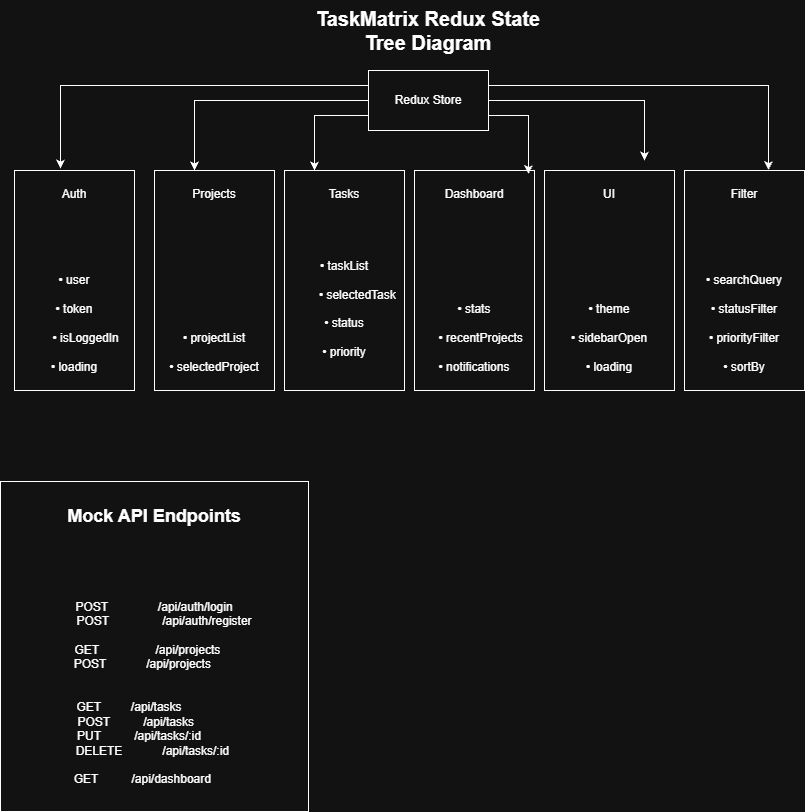

The diagram above was exported from draw.io. Its source (the exported page's mxGraphModel, read from the mxfile embedded in the PNG):
<mxGraphModel dx="1857" dy="527" grid="1" gridSize="10" guides="1" tooltips="1" connect="1" arrows="1" fold="1" page="1" pageScale="1" pageWidth="827" pageHeight="1169" math="0" shadow="0">
  <root>
    <mxCell id="0" />
    <mxCell id="1" parent="0" />
    <mxCell id="r8i84KjUgdS4085L_6Kh-8" edge="1" parent="1" source="ysWjfqIMwFwqWJPM2Swb-1" style="edgeStyle=orthogonalEdgeStyle;rounded=0;orthogonalLoop=1;jettySize=auto;html=1;exitX=0;exitY=0.75;exitDx=0;exitDy=0;entryX=0.25;entryY=0;entryDx=0;entryDy=0;" target="ysWjfqIMwFwqWJPM2Swb-4">
      <mxGeometry relative="1" as="geometry" />
    </mxCell>
    <mxCell id="r8i84KjUgdS4085L_6Kh-11" edge="1" parent="1" source="ysWjfqIMwFwqWJPM2Swb-1" style="edgeStyle=orthogonalEdgeStyle;rounded=0;orthogonalLoop=1;jettySize=auto;html=1;exitX=1;exitY=0.5;exitDx=0;exitDy=0;">
      <mxGeometry relative="1" as="geometry">
        <mxPoint x="630" y="170" as="targetPoint" />
      </mxGeometry>
    </mxCell>
    <mxCell id="ysWjfqIMwFwqWJPM2Swb-1" parent="1" style="rounded=0;whiteSpace=wrap;html=1;" value="Redux Store" vertex="1">
      <mxGeometry height="60" width="120" x="354" y="80" as="geometry" />
    </mxCell>
    <mxCell id="ysWjfqIMwFwqWJPM2Swb-2" parent="1" style="rounded=0;whiteSpace=wrap;html=1;" value="&lt;div&gt;UI&lt;/div&gt;&lt;div&gt;&lt;br&gt;&lt;/div&gt;&lt;div&gt;&lt;br&gt;&lt;/div&gt;&lt;div&gt;&lt;br&gt;&lt;/div&gt;&lt;div&gt;&lt;br&gt;&lt;/div&gt;&lt;div&gt;&lt;br&gt;&lt;/div&gt;&lt;div&gt;&lt;br&gt;&lt;/div&gt;&lt;div&gt;&lt;br&gt;&lt;/div&gt;&lt;div&gt;• theme&lt;/div&gt;&lt;div&gt;&lt;br&gt;&lt;/div&gt;&lt;div&gt;• sidebarOpen&lt;/div&gt;&lt;div&gt;&lt;br&gt;&lt;/div&gt;&lt;div&gt;• loading&lt;/div&gt;" vertex="1">
      <mxGeometry height="220" width="130" x="530" y="180" as="geometry" />
    </mxCell>
    <mxCell id="ysWjfqIMwFwqWJPM2Swb-7" edge="1" parent="1" source="ysWjfqIMwFwqWJPM2Swb-3" style="edgeStyle=orthogonalEdgeStyle;rounded=0;orthogonalLoop=1;jettySize=auto;html=1;exitX=1;exitY=1;exitDx=0;exitDy=0;entryX=1;entryY=1;entryDx=0;entryDy=0;" target="ysWjfqIMwFwqWJPM2Swb-3">
      <mxGeometry relative="1" as="geometry">
        <mxPoint x="600" y="170" as="targetPoint" />
      </mxGeometry>
    </mxCell>
    <mxCell id="ysWjfqIMwFwqWJPM2Swb-3" parent="1" style="rounded=0;whiteSpace=wrap;html=1;" value="&lt;div&gt;Dashboard&lt;/div&gt;&lt;div&gt;&lt;span style=&quot;background-color: transparent; color: light-dark(rgb(0, 0, 0), rgb(255, 255, 255));&quot;&gt;&lt;br&gt;&lt;/span&gt;&lt;/div&gt;&lt;div&gt;&lt;span style=&quot;background-color: transparent; color: light-dark(rgb(0, 0, 0), rgb(255, 255, 255));&quot;&gt;&lt;br&gt;&lt;/span&gt;&lt;/div&gt;&lt;div&gt;&lt;span style=&quot;background-color: transparent; color: light-dark(rgb(0, 0, 0), rgb(255, 255, 255));&quot;&gt;&lt;br&gt;&lt;/span&gt;&lt;/div&gt;&lt;div&gt;&lt;span style=&quot;background-color: transparent; color: light-dark(rgb(0, 0, 0), rgb(255, 255, 255));&quot;&gt;&lt;br&gt;&lt;/span&gt;&lt;/div&gt;&lt;div&gt;&lt;span style=&quot;background-color: transparent; color: light-dark(rgb(0, 0, 0), rgb(255, 255, 255));&quot;&gt;&lt;br&gt;&lt;/span&gt;&lt;/div&gt;&lt;div&gt;&lt;span style=&quot;background-color: transparent; color: light-dark(rgb(0, 0, 0), rgb(255, 255, 255));&quot;&gt;&lt;br&gt;&lt;/span&gt;&lt;/div&gt;&lt;div&gt;&lt;span style=&quot;background-color: transparent; color: light-dark(rgb(0, 0, 0), rgb(255, 255, 255));&quot;&gt;&lt;br&gt;&lt;/span&gt;&lt;/div&gt;&lt;div&gt;&lt;span style=&quot;background-color: transparent; color: light-dark(rgb(0, 0, 0), rgb(255, 255, 255));&quot;&gt;• stats&lt;/span&gt;&lt;/div&gt;&lt;div&gt;&lt;br&gt;&lt;/div&gt;&lt;div&gt;&amp;nbsp; &amp;nbsp; • recentProjects&lt;/div&gt;&lt;div&gt;&lt;br&gt;&lt;/div&gt;&lt;div&gt;• notifications&lt;/div&gt;" vertex="1">
      <mxGeometry height="220" width="120" x="400" y="180" as="geometry" />
    </mxCell>
    <mxCell id="ysWjfqIMwFwqWJPM2Swb-4" parent="1" style="rounded=0;whiteSpace=wrap;html=1;" value="&lt;div&gt;Tasks&lt;/div&gt;&lt;div&gt;&amp;nbsp;&lt;/div&gt;&lt;div&gt;&lt;br&gt;&lt;/div&gt;&lt;div&gt;&lt;br&gt;&lt;/div&gt;&lt;div&gt;&lt;br&gt;&lt;/div&gt;&lt;div&gt;• taskList&lt;/div&gt;&lt;div&gt;&lt;br&gt;&lt;/div&gt;&lt;div&gt;&amp;nbsp; &amp;nbsp; &amp;nbsp; &amp;nbsp; • selectedTask&lt;/div&gt;&lt;div&gt;&lt;br&gt;&lt;/div&gt;&lt;div&gt;• status&lt;/div&gt;&lt;div&gt;&lt;br&gt;&lt;/div&gt;&lt;div&gt;• priority&lt;/div&gt;&lt;div&gt;&lt;br&gt;&lt;/div&gt;" vertex="1">
      <mxGeometry height="220" width="120" x="270" y="180" as="geometry" />
    </mxCell>
    <mxCell id="ysWjfqIMwFwqWJPM2Swb-5" parent="1" style="rounded=0;whiteSpace=wrap;html=1;" value="&lt;div&gt;Projects&lt;/div&gt;&lt;div&gt;&lt;br&gt;&lt;/div&gt;&lt;div&gt;&lt;br&gt;&lt;/div&gt;&lt;div&gt;&lt;br&gt;&lt;/div&gt;&lt;div&gt;&lt;br&gt;&lt;/div&gt;&lt;div&gt;&lt;br&gt;&lt;/div&gt;&lt;div&gt;&lt;br&gt;&lt;/div&gt;&lt;div&gt;&lt;br&gt;&lt;/div&gt;&lt;div&gt;&lt;br&gt;&lt;/div&gt;&lt;div&gt;&lt;br&gt;&lt;/div&gt;&lt;div&gt;&lt;span style=&quot;background-color: transparent; color: light-dark(rgb(0, 0, 0), rgb(255, 255, 255));&quot;&gt;• projectList&lt;/span&gt;&lt;/div&gt;&lt;div&gt;&lt;span style=&quot;background-color: transparent; color: light-dark(rgb(0, 0, 0), rgb(255, 255, 255));&quot;&gt;&lt;br&gt;&lt;/span&gt;&lt;/div&gt;&lt;div&gt;&lt;span style=&quot;background-color: transparent; color: light-dark(rgb(0, 0, 0), rgb(255, 255, 255));&quot;&gt;• selectedProject&lt;/span&gt;&lt;/div&gt;" vertex="1">
      <mxGeometry height="220" width="120" x="140" y="180" as="geometry" />
    </mxCell>
    <mxCell id="ysWjfqIMwFwqWJPM2Swb-6" parent="1" style="rounded=0;whiteSpace=wrap;html=1;" value="&lt;div&gt;Auth&lt;/div&gt;&lt;div&gt;&lt;br&gt;&lt;/div&gt;&lt;div&gt;&lt;br&gt;&lt;/div&gt;&lt;div&gt;&lt;br&gt;&lt;/div&gt;&lt;div&gt;&lt;br&gt;&lt;/div&gt;&lt;div&gt;&lt;br&gt;&lt;/div&gt;&lt;div&gt;&lt;span style=&quot;background-color: transparent; color: light-dark(rgb(0, 0, 0), rgb(255, 255, 255));&quot;&gt;• user&lt;/span&gt;&lt;/div&gt;&lt;div&gt;&lt;span style=&quot;background-color: transparent; color: light-dark(rgb(0, 0, 0), rgb(255, 255, 255));&quot;&gt;&lt;br&gt;&lt;/span&gt;&lt;/div&gt;&lt;div&gt;• token&lt;/div&gt;&lt;div&gt;&lt;br&gt;&lt;/div&gt;&lt;div&gt;&amp;nbsp; &amp;nbsp; &amp;nbsp; &amp;nbsp;• isLoggedIn&lt;/div&gt;&lt;div&gt;&lt;span style=&quot;background-color: transparent; color: light-dark(rgb(0, 0, 0), rgb(255, 255, 255));&quot;&gt;&lt;br&gt;&lt;/span&gt;&lt;/div&gt;&lt;div&gt;&lt;span style=&quot;background-color: transparent; color: light-dark(rgb(0, 0, 0), rgb(255, 255, 255));&quot;&gt;• loading&lt;/span&gt;&lt;/div&gt;" vertex="1">
      <mxGeometry height="220" width="120" y="180" as="geometry" />
    </mxCell>
    <mxCell id="ysWjfqIMwFwqWJPM2Swb-13" parent="1" style="rounded=0;whiteSpace=wrap;html=1;" value="&lt;div&gt;Filter&lt;/div&gt;&lt;div&gt;&lt;br&gt;&lt;/div&gt;&lt;div&gt;&lt;br&gt;&lt;/div&gt;&lt;div&gt;&lt;br&gt;&lt;/div&gt;&lt;div&gt;&lt;br&gt;&lt;/div&gt;&lt;div&gt;&lt;br&gt;&lt;/div&gt;&lt;div&gt;• searchQuery&lt;/div&gt;&lt;div&gt;&lt;br&gt;&lt;/div&gt;&lt;div&gt;• statusFilter&lt;/div&gt;&lt;div&gt;&lt;br&gt;&lt;/div&gt;&lt;div&gt;• priorityFilter&lt;/div&gt;&lt;div&gt;&lt;br&gt;&lt;/div&gt;&lt;div&gt;• sortBy&lt;/div&gt;" vertex="1">
      <mxGeometry height="220" width="120" x="670" y="180" as="geometry" />
    </mxCell>
    <mxCell id="r8i84KjUgdS4085L_6Kh-6" edge="1" parent="1" source="ysWjfqIMwFwqWJPM2Swb-1" style="edgeStyle=orthogonalEdgeStyle;rounded=0;orthogonalLoop=1;jettySize=auto;html=1;exitX=0;exitY=0.25;exitDx=0;exitDy=0;entryX=0.383;entryY=-0.009;entryDx=0;entryDy=0;entryPerimeter=0;" target="ysWjfqIMwFwqWJPM2Swb-6">
      <mxGeometry relative="1" as="geometry" />
    </mxCell>
    <mxCell id="r8i84KjUgdS4085L_6Kh-7" edge="1" parent="1" source="ysWjfqIMwFwqWJPM2Swb-1" style="edgeStyle=orthogonalEdgeStyle;rounded=0;orthogonalLoop=1;jettySize=auto;html=1;exitX=0;exitY=0.5;exitDx=0;exitDy=0;entryX=0.333;entryY=0;entryDx=0;entryDy=0;entryPerimeter=0;" target="ysWjfqIMwFwqWJPM2Swb-5">
      <mxGeometry relative="1" as="geometry" />
    </mxCell>
    <mxCell id="r8i84KjUgdS4085L_6Kh-10" edge="1" parent="1" source="ysWjfqIMwFwqWJPM2Swb-1" style="edgeStyle=orthogonalEdgeStyle;rounded=0;orthogonalLoop=1;jettySize=auto;html=1;exitX=1;exitY=0.25;exitDx=0;exitDy=0;entryX=0.7;entryY=-0.002;entryDx=0;entryDy=0;entryPerimeter=0;" target="ysWjfqIMwFwqWJPM2Swb-13">
      <mxGeometry relative="1" as="geometry" />
    </mxCell>
    <mxCell id="r8i84KjUgdS4085L_6Kh-12" edge="1" parent="1" source="ysWjfqIMwFwqWJPM2Swb-1" style="edgeStyle=orthogonalEdgeStyle;rounded=0;orthogonalLoop=1;jettySize=auto;html=1;exitX=1;exitY=0.75;exitDx=0;exitDy=0;entryX=0.95;entryY=0.016;entryDx=0;entryDy=0;entryPerimeter=0;" target="ysWjfqIMwFwqWJPM2Swb-3">
      <mxGeometry relative="1" as="geometry" />
    </mxCell>
    <mxCell id="r8i84KjUgdS4085L_6Kh-13" parent="1" style="text;whiteSpace=wrap;html=1;fontStyle=1;fontSize=20;align=center;" value="TaskMatrix Redux State Tree Diagram" vertex="1">
      <mxGeometry height="40" width="240" x="294" y="10" as="geometry" />
    </mxCell>
    <mxCell id="r8i84KjUgdS4085L_6Kh-14" parent="1" style="rounded=0;whiteSpace=wrap;html=1;" value="&lt;b&gt;&lt;font style=&quot;font-size: 18px;&quot;&gt;Mock API Endpoints&lt;/font&gt;&lt;/b&gt;&lt;div&gt;&lt;br&gt;&lt;/div&gt;&lt;div&gt;&lt;br&gt;&lt;/div&gt;&lt;div&gt;&lt;br&gt;&lt;/div&gt;&lt;div&gt;&lt;br&gt;&lt;/div&gt;&lt;div&gt;&lt;br&gt;&lt;div&gt;&lt;span style=&quot;background-color: transparent; color: light-dark(rgb(0, 0, 0), rgb(255, 255, 255));&quot;&gt;POST&amp;nbsp; &amp;nbsp; &amp;nbsp; &amp;nbsp; &amp;nbsp; &amp;nbsp;&lt;/span&gt;&lt;span style=&quot;background-color: transparent; color: light-dark(rgb(0, 0, 0), rgb(255, 255, 255));&quot;&gt;&amp;nbsp; &amp;nbsp; /api/auth/login&lt;/span&gt;&lt;/div&gt;&lt;div&gt;&amp;nbsp; &amp;nbsp; &amp;nbsp; POST&amp;nbsp; &amp;nbsp; &amp;nbsp; &amp;nbsp; &amp;nbsp; &amp;nbsp;&lt;span style=&quot;background-color: transparent; color: light-dark(rgb(0, 0, 0), rgb(255, 255, 255));&quot;&gt;&amp;nbsp; &amp;nbsp; &amp;nbsp;/api/auth/register&lt;/span&gt;&lt;/div&gt;&lt;div&gt;&lt;span style=&quot;background-color: transparent; color: light-dark(rgb(0, 0, 0), rgb(255, 255, 255));&quot;&gt;&lt;br&gt;&lt;/span&gt;&lt;/div&gt;&lt;div&gt;&lt;span style=&quot;background-color: transparent; color: light-dark(rgb(0, 0, 0), rgb(255, 255, 255));&quot;&gt;&amp;nbsp; &amp;nbsp; &amp;nbsp; &amp;nbsp;GET&amp;nbsp; &amp;nbsp; &amp;nbsp; &amp;nbsp; &amp;nbsp; &amp;nbsp;&lt;/span&gt;&lt;span style=&quot;background-color: transparent; color: light-dark(rgb(0, 0, 0), rgb(255, 255, 255));&quot;&gt;&amp;nbsp; &amp;nbsp; &amp;nbsp; /api/projects&amp;nbsp; &amp;nbsp; &amp;nbsp; &amp;nbsp; &amp;nbsp; &amp;nbsp;&lt;/span&gt;&lt;/div&gt;&lt;div&gt;POST&amp;nbsp; &amp;nbsp; &amp;nbsp; &amp;nbsp; &amp;nbsp; &amp;nbsp; /api/projects&amp;nbsp; &amp;nbsp; &amp;nbsp; &amp;nbsp;&lt;/div&gt;&lt;div&gt;&lt;br&gt;&lt;/div&gt;&lt;div&gt;&amp;nbsp; &amp;nbsp;&lt;/div&gt;&lt;div&gt;&amp;nbsp;GET&amp;nbsp; &amp;nbsp; &amp;nbsp; &amp;nbsp; &amp;nbsp;/api/tasks&amp;nbsp; &amp;nbsp; &amp;nbsp; &amp;nbsp; &amp;nbsp; &amp;nbsp; &amp;nbsp; &amp;nbsp;&amp;nbsp;&lt;/div&gt;&lt;div&gt;POST&amp;nbsp; &amp;nbsp; &amp;nbsp; &amp;nbsp; &amp;nbsp; /api/tasks&amp;nbsp; &amp;nbsp; &amp;nbsp; &amp;nbsp; &amp;nbsp; &amp;nbsp;&lt;/div&gt;&lt;div&gt;PUT&amp;nbsp; &amp;nbsp; &amp;nbsp; &amp;nbsp; &amp;nbsp; /api/tasks/:id&amp;nbsp; &amp;nbsp; &amp;nbsp; &amp;nbsp; &amp;nbsp;&lt;/div&gt;&lt;div&gt;&amp;nbsp;DELETE&amp;nbsp; &amp;nbsp; &amp;nbsp; &amp;nbsp; &amp;nbsp; &amp;nbsp; /api/tasks/:id&amp;nbsp;&amp;nbsp;&lt;/div&gt;&lt;div&gt;&lt;br&gt;&lt;/div&gt;&lt;div&gt;GET&amp;nbsp; &amp;nbsp; &amp;nbsp; &amp;nbsp; &amp;nbsp; /api/dashboard&amp;nbsp; &amp;nbsp; &amp;nbsp; &amp;nbsp;&lt;/div&gt;&lt;/div&gt;" vertex="1">
      <mxGeometry height="330" width="308" x="-14" y="491" as="geometry" />
    </mxCell>
  </root>
</mxGraphModel>